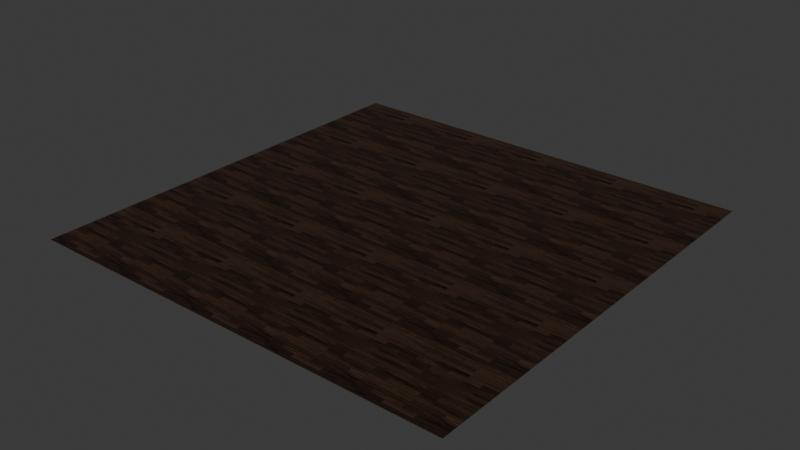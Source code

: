 # Source: laminated-long-brown-wood-planks.blend  (saved by Blender 4.2.66; exported with 4.5.12 LTS)
import bpy
from mathutils import Matrix  # noqa: F401  (used for matrix-valued properties, if any)

bpy.ops.wm.read_factory_settings(use_empty=True)
scene = bpy.context.scene
scene.name = 'Scene'

# ---- images (referenced by path relative to the original .blend; pixels are not part of the script)
import os
ASSET_DIR = os.environ.get("B2B_ASSET_DIR", "")  # directory of the original .blend (textures are referenced by path, not embedded)
HERE = os.path.dirname(os.path.abspath(__file__))  # packed textures are extracted next to this script under _unpacked/

def load_image(name, relpath, width, height, colorspace="sRGB"):
    """Load a texture the original file referenced (path relative to the .blend, or extracted next to this script)."""
    p = next((c for c in (os.path.join(HERE, relpath), os.path.join(ASSET_DIR, relpath)) if relpath and os.path.exists(c)), "")
    if p:
        img = bpy.data.images.load(p, check_existing=True)
        img.name = name
    else:  # same state as the original file: an image datablock whose file is absent (Cycles renders it pink)
        img = bpy.data.images.new(name, width, height)
        img.source = "FILE"
        img.filepath = "//" + (relpath or name)
    img.colorspace_settings.name = colorspace
    return img
img_base = load_image('base', '_unpacked/base.294c5c10.jpg', 1024, 1024, 'sRGB')
img_rough = load_image('rough', '_unpacked/rough.2a12a57f.jpg', 1024, 1024, 'Non-Color')
img_normal = load_image('normal', '_unpacked/normal.cdf8e178.png', 1024, 1024, 'Non-Color')
img_ao = load_image('ao', '_unpacked/ao.4e8ef60e.jpg', 1024, 1024, 'Non-Color')

# ---- materials (node trees are filled in below, after node groups)
mat_laminated_long_brown_wood_planks = bpy.data.materials.new('laminated-long-brown-wood-planks')

# ---- material node trees
mat_laminated_long_brown_wood_planks.use_nodes = True; mat_laminated_long_brown_wood_planks.node_tree.nodes.clear()
_N = mat_laminated_long_brown_wood_planks.node_tree.nodes; _L = mat_laminated_long_brown_wood_planks.node_tree.links
n0 = _N.new('ShaderNodeBsdfPrincipled'); n0.name = 'Principled BSDF'; n0.location = (10, 300)
n1 = _N.new('ShaderNodeOutputMaterial'); n1.name = 'Material Output'; n1.location = (300, 300)
n2 = _N.new('ShaderNodeTexImage'); n2.name = 'Image Texture'; n2.location = (-646, 691)
n2.label = 'BASE COLOR'
n2.image = img_base
n3 = _N.new('ShaderNodeMapping'); n3.name = 'Mapping'; n3.location = (-906, 721)
n3.inputs[3].default_value = (5.0, 5.0, 1.0)
n4 = _N.new('ShaderNodeUVMap'); n4.name = 'UV Map'; n4.location = (-1166, 621)
n5 = _N.new('ShaderNodeSeparateColor'); n5.name = 'Separate Color'; n5.location = (-353, 260)
n6 = _N.new('ShaderNodeTexImage'); n6.name = 'Image Texture.001'; n6.location = (-643, 335)
n6.label = 'METALLIC ROUGHNESS'
n6.image = img_rough
n7 = _N.new('ShaderNodeMapping'); n7.name = 'Mapping.001'; n7.location = (-903, 365)
n7.inputs[3].default_value = (5.0, 5.0, 1.0)
n8 = _N.new('ShaderNodeUVMap'); n8.name = 'UV Map.001'; n8.location = (-1163, 265)
n9 = _N.new('ShaderNodeNormalMap'); n9.name = 'Normal Map'; n9.location = (-350, -60)
n10 = _N.new('ShaderNodeTexImage'); n10.name = 'Image Texture.002'; n10.location = (-640, -20)
n10.label = 'NORMAL MAP'
n10.image = img_normal
n11 = _N.new('ShaderNodeMapping'); n11.name = 'Mapping.002'; n11.location = (-900, 10)
n11.inputs[3].default_value = (5.0, 5.0, 1.0)
n12 = _N.new('ShaderNodeUVMap'); n12.name = 'UV Map.002'; n12.location = (-1160, -90)
n13 = _N.new('ShaderNodeTexImage'); n13.name = 'Image Texture.003'; n13.location = (-644, 1047)
n13.label = 'OCCLUSION'
n13.image = img_ao
n14 = _N.new('ShaderNodeMapping'); n14.name = 'Mapping.003'; n14.location = (-904, 1077)
n14.inputs[3].default_value = (5.0, 5.0, 1.0)
n15 = _N.new('ShaderNodeUVMap'); n15.name = 'UV Map.003'; n15.location = (-1164, 977)
n16 = _N.new('ShaderNodeMix'); n16.name = 'Mix'; n16.location = (-271, 767)
n16.data_type = 'RGBA'
n16.blend_type = 'MULTIPLY'
_L.new(n0.outputs[0], n1.inputs[0])
_L.new(n16.outputs[2], n0.inputs[0])
_L.new(n3.outputs[0], n2.inputs[0])
_L.new(n4.outputs[0], n3.inputs[0])
_L.new(n5.outputs[2], n0.inputs[1])
_L.new(n5.outputs[1], n0.inputs[2])
_L.new(n6.outputs[0], n5.inputs[0])
_L.new(n7.outputs[0], n6.inputs[0])
_L.new(n8.outputs[0], n7.inputs[0])
_L.new(n9.outputs[0], n0.inputs[5])
_L.new(n10.outputs[0], n9.inputs[1])
_L.new(n11.outputs[0], n10.inputs[0])
_L.new(n12.outputs[0], n11.inputs[0])
_L.new(n14.outputs[0], n13.inputs[0])
_L.new(n15.outputs[0], n14.inputs[0])
_L.new(n2.outputs[0], n16.inputs[6])
_L.new(n13.outputs[0], n16.inputs[7])
n1.is_active_output = True

# ---- world
world_world = bpy.data.worlds.new('World'); scene.world = world_world
world_world.use_nodes = True; world_world.node_tree.nodes.clear()
_N = world_world.node_tree.nodes; _L = world_world.node_tree.links
n0 = _N.new('ShaderNodeOutputWorld'); n0.name = 'World Output'; n0.location = (300, 300)
n1 = _N.new('ShaderNodeBackground'); n1.name = 'Background'; n1.location = (10, 300)
n1.inputs[0].default_value = (0.05088, 0.05088, 0.05088, 1.0)
_L.new(n1.outputs[0], n0.inputs[0])
n0.is_active_output = True
world_world.color = (0.05088, 0.05088, 0.05088)
world_world.sun_shadow_jitter_overblur = 0.0

# ---- meshes
me_plane = bpy.data.meshes.new('Plane')
me_plane.from_pydata([(1.0, -1.0, 0.0), (1.0, 1.0, 0.0), (-1.0, -1.0, 0.0), (-1.0, 1.0, 0.0)], [], [(0, 1, 2), (1, 3, 2)])
_uv = me_plane.uv_layers.new(name='UVMap')
_uv.uv.foreach_set('vector', [1.0, 0.0, 1.0, 1.0, 0.0, 0.0, 1.0, 1.0, 0.0, 1.0, 0.0, 0.0])
_uv.active_render = True
_uv = me_plane.uv_layers.new(name='UVMap.001')
_uv.uv.foreach_set('vector', [0.0, 1.0, 0.0, 1.0, 0.0, 1.0, 0.0, 1.0, 0.0, 1.0, 0.0, 1.0])
me_plane.materials.append(mat_laminated_long_brown_wood_planks)
me_plane.update()
me_plane.normals_split_custom_set([tuple(v) for v in zip(*[iter([0.0, 0.0, 1.0, 0.0, 0.0, 1.0, 0.0, 0.0, 1.0, 0.0, 0.0, 1.0, 0.0, 0.0, 1.0, 0.0, 0.0, 1.0])] * 3)])

# ---- objects
ob_laminated_long_brown_wood_planks = bpy.data.objects.new('laminated-long-brown-wood-planks', me_plane)

# ---- transforms, parenting, visibility, modifiers, constraints
ob_laminated_long_brown_wood_planks.location = (0.0, 0.0, 0.0)
ob_laminated_long_brown_wood_planks.rotation_mode = 'QUATERNION'
ob_laminated_long_brown_wood_planks.rotation_quaternion = (1.0, 0.0, 0.0, 0.0)

# ---- collection membership
scene.collection.objects.link(ob_laminated_long_brown_wood_planks)

# ---- scene / render settings (as saved in the file)
scene.frame_start = 1; scene.frame_end = 250; scene.frame_set(1)
scene.render.engine = 'BLENDER_EEVEE_NEXT'
bpy.context.view_layer.update()

# ---- added for rendering (the .blend has no active camera and no usable light): camera, sun
cam_auto = bpy.data.cameras.new('AutoCamera')
cam_auto.lens = 50.0
cam_auto.sensor_width = 36.0
cam_auto.clip_end = 1000.0
ob_auto_camera = bpy.data.objects.new('AutoCamera', cam_auto)
scene.collection.objects.link(ob_auto_camera)
ob_auto_camera.location = (2.61693, -3.14032, 2.09354)
ob_auto_camera.rotation_euler = (1.09748, -7.21219e-08, 0.694738)
scene.camera = ob_auto_camera
light_auto_sun = bpy.data.lights.new('AutoSun', 'SUN')
light_auto_sun.energy = 3.0
light_auto_sun.angle = 0.0523599
ob_auto_sun = bpy.data.objects.new('AutoSun', light_auto_sun)
scene.collection.objects.link(ob_auto_sun)
ob_auto_sun.rotation_euler = (0.872665, 0.174533, 0.523599)
bpy.context.view_layer.update()
